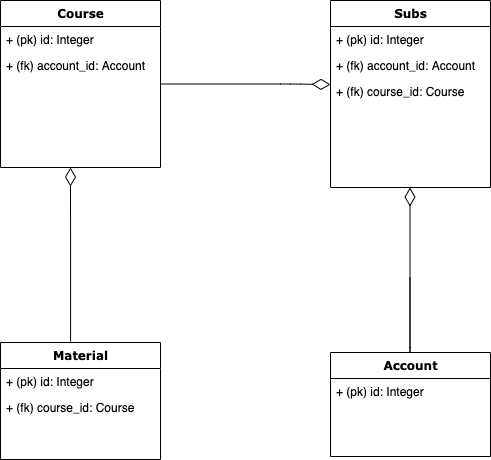

The diagram above was exported from draw.io. Its source (the exported page's mxGraphModel, read from the mxfile embedded in the PNG):
<mxGraphModel dx="1125" dy="702" grid="1" gridSize="10" guides="1" tooltips="1" connect="1" arrows="1" fold="1" page="1" pageScale="1" pageWidth="1100" pageHeight="850" background="#ffffff" math="0" shadow="0">
  <root>
    <mxCell id="0" />
    <mxCell id="1" parent="0" />
    <mxCell id="78961159f06e98e8-17" value="Course" style="swimlane;html=1;fontStyle=1;align=center;verticalAlign=top;childLayout=stackLayout;horizontal=1;startSize=26;horizontalStack=0;resizeParent=1;resizeLast=0;collapsible=1;marginBottom=0;swimlaneFillColor=#ffffff;rounded=0;shadow=0;comic=0;labelBackgroundColor=none;strokeWidth=1;fillColor=none;fontFamily=Verdana;fontSize=12" parent="1" vertex="1">
      <mxGeometry x="100" y="83" width="160" height="167" as="geometry" />
    </mxCell>
    <mxCell id="78961159f06e98e8-21" value="+ (pk) id: Integer" style="text;html=1;strokeColor=none;fillColor=none;align=left;verticalAlign=top;spacingLeft=4;spacingRight=4;whiteSpace=wrap;overflow=hidden;rotatable=0;points=[[0,0.5],[1,0.5]];portConstraint=eastwest;" parent="78961159f06e98e8-17" vertex="1">
      <mxGeometry y="26" width="160" height="26" as="geometry" />
    </mxCell>
    <mxCell id="h5LQFFx1PPWXnstz2gAU-27" value="+ (fk) account_id: Account" style="text;html=1;strokeColor=none;fillColor=none;align=left;verticalAlign=top;spacingLeft=4;spacingRight=4;whiteSpace=wrap;overflow=hidden;rotatable=0;points=[[0,0.5],[1,0.5]];portConstraint=eastwest;" parent="78961159f06e98e8-17" vertex="1">
      <mxGeometry y="52" width="160" height="26" as="geometry" />
    </mxCell>
    <mxCell id="78961159f06e98e8-30" value="Subs&lt;br&gt;" style="swimlane;html=1;fontStyle=1;align=center;verticalAlign=top;childLayout=stackLayout;horizontal=1;startSize=26;horizontalStack=0;resizeParent=1;resizeLast=0;collapsible=1;marginBottom=0;swimlaneFillColor=#ffffff;rounded=0;shadow=0;comic=0;labelBackgroundColor=none;strokeWidth=1;fillColor=none;fontFamily=Verdana;fontSize=12" parent="1" vertex="1">
      <mxGeometry x="430" y="83" width="160" height="187" as="geometry" />
    </mxCell>
    <mxCell id="78961159f06e98e8-31" value="+ (pk) id: Integer" style="text;html=1;strokeColor=none;fillColor=none;align=left;verticalAlign=top;spacingLeft=4;spacingRight=4;whiteSpace=wrap;overflow=hidden;rotatable=0;points=[[0,0.5],[1,0.5]];portConstraint=eastwest;" parent="78961159f06e98e8-30" vertex="1">
      <mxGeometry y="26" width="160" height="26" as="geometry" />
    </mxCell>
    <mxCell id="TTgAgBpWA_cnhMaYR9EM-2" value="+ (fk) account_id: Account" style="text;html=1;strokeColor=none;fillColor=none;align=left;verticalAlign=top;spacingLeft=4;spacingRight=4;whiteSpace=wrap;overflow=hidden;rotatable=0;points=[[0,0.5],[1,0.5]];portConstraint=eastwest;" vertex="1" parent="78961159f06e98e8-30">
      <mxGeometry y="52" width="160" height="26" as="geometry" />
    </mxCell>
    <mxCell id="TTgAgBpWA_cnhMaYR9EM-3" value="+ (fk) course_id: Course" style="text;html=1;strokeColor=none;fillColor=none;align=left;verticalAlign=top;spacingLeft=4;spacingRight=4;whiteSpace=wrap;overflow=hidden;rotatable=0;points=[[0,0.5],[1,0.5]];portConstraint=eastwest;" vertex="1" parent="78961159f06e98e8-30">
      <mxGeometry y="78" width="160" height="26" as="geometry" />
    </mxCell>
    <mxCell id="78961159f06e98e8-121" style="edgeStyle=orthogonalEdgeStyle;html=1;labelBackgroundColor=none;startFill=0;startSize=8;endArrow=diamondThin;endFill=0;endSize=16;fontFamily=Verdana;fontSize=12;elbow=vertical;" parent="1" source="78961159f06e98e8-17" edge="1">
      <mxGeometry relative="1" as="geometry">
        <mxPoint x="250" y="259.88235294117635" as="sourcePoint" />
        <mxPoint x="430" y="167" as="targetPoint" />
        <Array as="points">
          <mxPoint x="390" y="167" />
          <mxPoint x="390" y="167" />
        </Array>
      </mxGeometry>
    </mxCell>
    <mxCell id="TTgAgBpWA_cnhMaYR9EM-4" style="edgeStyle=orthogonalEdgeStyle;html=1;labelBackgroundColor=none;startFill=0;startSize=8;endArrow=diamondThin;endFill=0;endSize=16;fontFamily=Verdana;fontSize=12;elbow=vertical;exitX=0.438;exitY=-0.009;exitDx=0;exitDy=0;exitPerimeter=0;" edge="1" parent="1" source="h5LQFFx1PPWXnstz2gAU-18">
      <mxGeometry relative="1" as="geometry">
        <mxPoint x="170" y="370" as="sourcePoint" />
        <mxPoint x="170" y="250" as="targetPoint" />
        <Array as="points" />
      </mxGeometry>
    </mxCell>
    <mxCell id="TTgAgBpWA_cnhMaYR9EM-6" style="edgeStyle=orthogonalEdgeStyle;html=1;labelBackgroundColor=none;startFill=0;startSize=8;endArrow=diamondThin;endFill=0;endSize=16;fontFamily=Verdana;fontSize=12;elbow=vertical;" edge="1" parent="1">
      <mxGeometry relative="1" as="geometry">
        <mxPoint x="509.5" y="360" as="sourcePoint" />
        <mxPoint x="509.5" y="270" as="targetPoint" />
        <Array as="points">
          <mxPoint x="509.6" y="440" />
          <mxPoint x="509.6" y="440" />
        </Array>
      </mxGeometry>
    </mxCell>
    <mxCell id="78961159f06e98e8-82" value="Account&lt;br&gt;" style="swimlane;html=1;fontStyle=1;align=center;verticalAlign=top;childLayout=stackLayout;horizontal=1;startSize=26;horizontalStack=0;resizeParent=1;resizeLast=0;collapsible=1;marginBottom=0;swimlaneFillColor=#ffffff;rounded=0;shadow=0;comic=0;labelBackgroundColor=none;strokeWidth=1;fillColor=none;fontFamily=Verdana;fontSize=12" parent="1" vertex="1">
      <mxGeometry x="430" y="435" width="160" height="104" as="geometry" />
    </mxCell>
    <mxCell id="78961159f06e98e8-83" value="+ (pk) id: Integer" style="text;html=1;strokeColor=none;fillColor=none;align=left;verticalAlign=top;spacingLeft=4;spacingRight=4;whiteSpace=wrap;overflow=hidden;rotatable=0;points=[[0,0.5],[1,0.5]];portConstraint=eastwest;" parent="78961159f06e98e8-82" vertex="1">
      <mxGeometry y="26" width="160" height="26" as="geometry" />
    </mxCell>
    <mxCell id="h5LQFFx1PPWXnstz2gAU-18" value="Material" style="swimlane;html=1;fontStyle=1;align=center;verticalAlign=top;childLayout=stackLayout;horizontal=1;startSize=26;horizontalStack=0;resizeParent=1;resizeLast=0;collapsible=1;marginBottom=0;swimlaneFillColor=#ffffff;rounded=0;shadow=0;comic=0;labelBackgroundColor=none;strokeWidth=1;fillColor=none;fontFamily=Verdana;fontSize=12" parent="1" vertex="1">
      <mxGeometry x="100" y="425" width="160" height="117" as="geometry" />
    </mxCell>
    <mxCell id="78961159f06e98e8-44" value="+ (pk) id: Integer" style="text;html=1;strokeColor=none;fillColor=none;align=left;verticalAlign=top;spacingLeft=4;spacingRight=4;whiteSpace=wrap;overflow=hidden;rotatable=0;points=[[0,0.5],[1,0.5]];portConstraint=eastwest;" parent="h5LQFFx1PPWXnstz2gAU-18" vertex="1">
      <mxGeometry y="26" width="160" height="26" as="geometry" />
    </mxCell>
    <mxCell id="h5LQFFx1PPWXnstz2gAU-19" value="+ (fk) course_id: Course" style="text;html=1;strokeColor=none;fillColor=none;align=left;verticalAlign=top;spacingLeft=4;spacingRight=4;whiteSpace=wrap;overflow=hidden;rotatable=0;points=[[0,0.5],[1,0.5]];portConstraint=eastwest;" parent="h5LQFFx1PPWXnstz2gAU-18" vertex="1">
      <mxGeometry y="52" width="160" height="26" as="geometry" />
    </mxCell>
  </root>
</mxGraphModel>